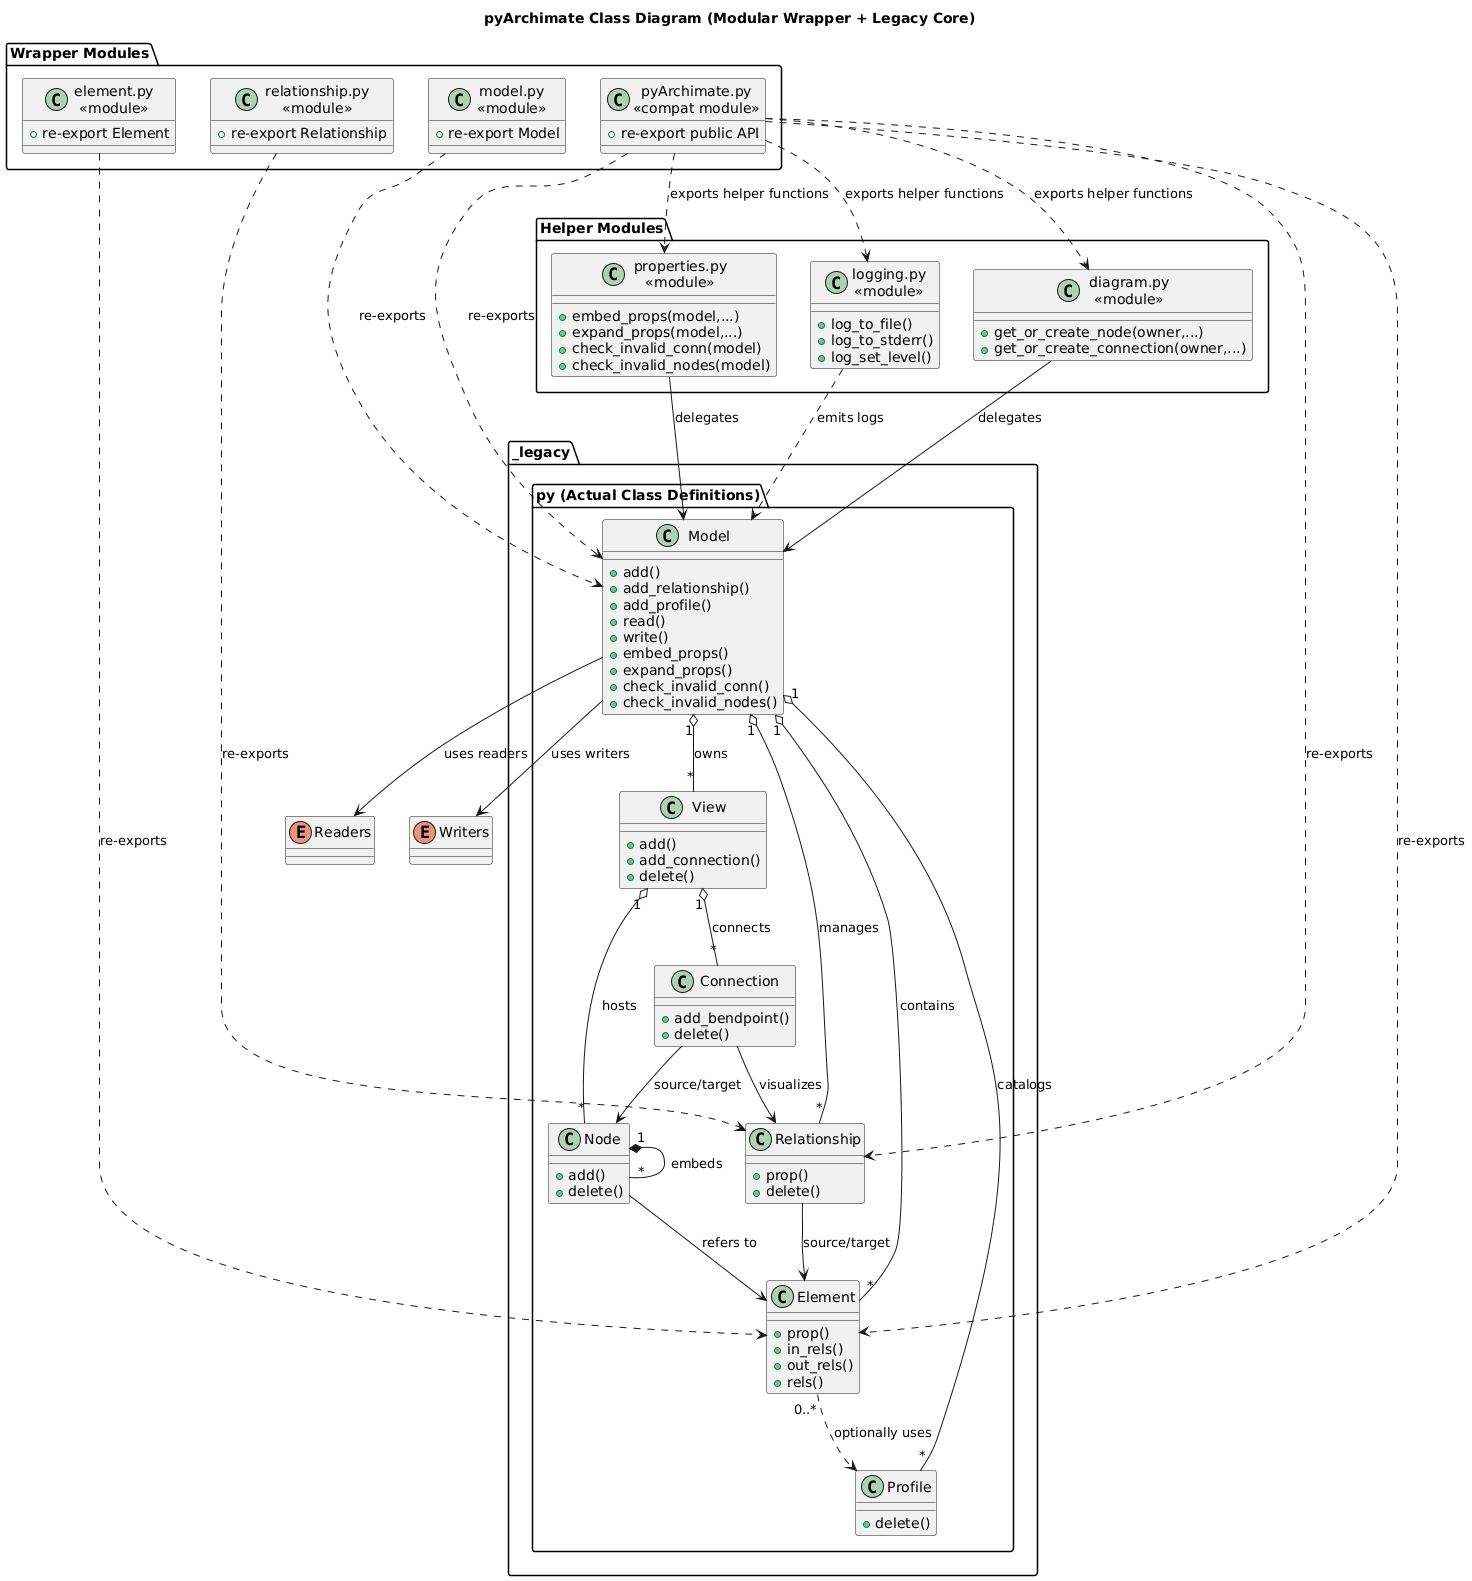

The diagram above was rendered by PlantUML. Its source (embedded in the PNG):
@startuml
title pyArchimate Class Diagram (Modular Wrapper + Legacy Core)

package "Wrapper Modules" {
  class "model.py\n<<module>>" as ModelModule {
    + re-export Model
  }
  class "element.py\n<<module>>" as ElementModule {
    + re-export Element
  }
  class "relationship.py\n<<module>>" as RelationshipModule {
    + re-export Relationship
  }
  class "pyArchimate.py\n<<compat module>>" as CompatModule {
    + re-export public API
  }
}

package "Helper Modules" {
  class "diagram.py\n<<module>>" as DiagramModule {
    + get_or_create_node(owner,...)
    + get_or_create_connection(owner,...)
  }
  class "properties.py\n<<module>>" as PropertyModule {
    + embed_props(model,...)
    + expand_props(model,...)
    + check_invalid_conn(model)
    + check_invalid_nodes(model)
  }
  class "logging.py\n<<module>>" as LoggingModule {
    + log_to_file()
    + log_to_stderr()
    + log_set_level()
  }
}

package "_legacy.py (Actual Class Definitions)" {
  class Model {
    + add()
    + add_relationship()
    + add_profile()
    + read()
    + write()
    + embed_props()
    + expand_props()
    + check_invalid_conn()
    + check_invalid_nodes()
  }
  class Element {
    + prop()
    + in_rels()
    + out_rels()
    + rels()
  }
  class Relationship {
    + prop()
    + delete()
  }
  class Profile {
    + delete()
  }
  class View {
    + add()
    + add_connection()
    + delete()
  }
  class Node {
    + add()
    + delete()
  }
  class Connection {
    + add_bendpoint()
    + delete()
  }
}

enum Readers
enum Writers

ModelModule ..> Model : re-exports
ElementModule ..> Element : re-exports
RelationshipModule ..> Relationship : re-exports
CompatModule ..> Model : re-exports
CompatModule ..> Element : re-exports
CompatModule ..> Relationship : re-exports
CompatModule ..> DiagramModule : exports helper functions
CompatModule ..> PropertyModule : exports helper functions
CompatModule ..> LoggingModule : exports helper functions

Model "1" o-- "*" Element : contains
Model "1" o-- "*" Relationship : manages
Model "1" o-- "*" View : owns
Model "1" o-- "*" Profile : catalogs
View "1" o-- "*" Node : hosts
View "1" o-- "*" Connection : connects
Node "1" *-- "*" Node : embeds
Node --> Element : refers to
Connection --> Relationship : visualizes
Connection --> Node : source/target
Relationship --> Element : source/target
Element "0..*" ..> Profile : optionally uses
Model --> Readers : uses readers
Model --> Writers : uses writers
DiagramModule --> Model : delegates
PropertyModule --> Model : delegates
LoggingModule ..> Model : emits logs
@enduml